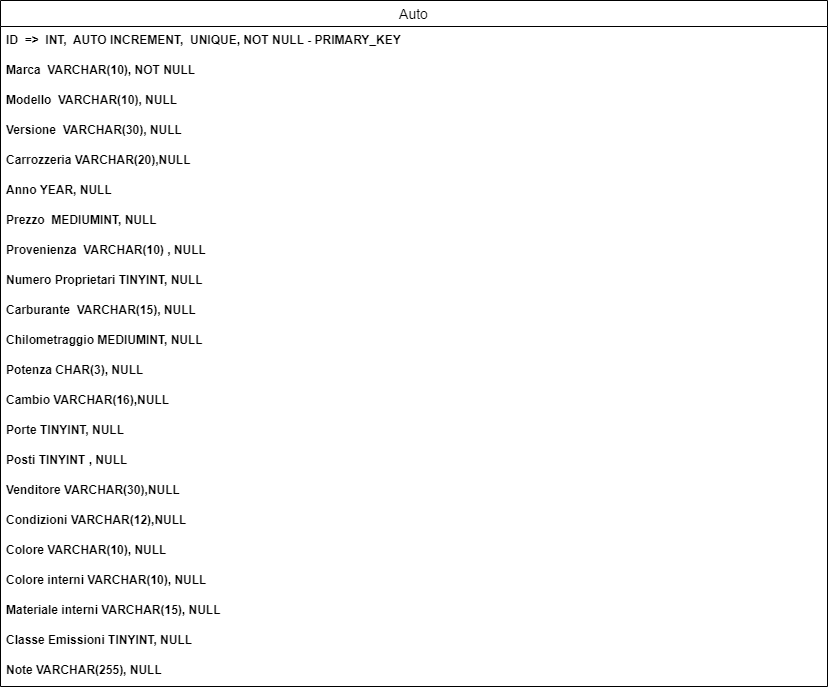

The diagram above was exported from draw.io. Its source (the exported page's mxGraphModel, read from the mxfile embedded in the PNG):
<mxGraphModel dx="2249" dy="3100" grid="0" gridSize="10" guides="1" tooltips="1" connect="1" arrows="1" fold="1" page="1" pageScale="1" pageWidth="827" pageHeight="1169" math="0" shadow="0">
  <root>
    <mxCell id="0" />
    <mxCell id="1" parent="0" />
    <mxCell id="svifVRjiSVwubY2f6iZ7-1" value="Auto" style="swimlane;fontStyle=0;childLayout=stackLayout;horizontal=1;startSize=26;horizontalStack=0;resizeParent=1;resizeParentMax=0;resizeLast=0;collapsible=1;marginBottom=0;align=center;fontSize=14;" parent="1" vertex="1">
      <mxGeometry x="-827" y="-2338" width="827" height="686" as="geometry">
        <mxRectangle y="-1169" width="50" height="26" as="alternateBounds" />
      </mxGeometry>
    </mxCell>
    <mxCell id="svifVRjiSVwubY2f6iZ7-2" value="ID  =&gt;  INT,  AUTO INCREMENT,  UNIQUE, NOT NULL - PRIMARY_KEY" style="text;strokeColor=none;fillColor=none;spacingLeft=4;spacingRight=4;overflow=hidden;rotatable=0;points=[[0,0.5],[1,0.5]];portConstraint=eastwest;fontSize=12;fontStyle=1" parent="svifVRjiSVwubY2f6iZ7-1" vertex="1">
      <mxGeometry y="26" width="827" height="30" as="geometry" />
    </mxCell>
    <mxCell id="svifVRjiSVwubY2f6iZ7-3" value="Marca  VARCHAR(10), NOT NULL" style="text;strokeColor=none;fillColor=none;spacingLeft=4;spacingRight=4;overflow=hidden;rotatable=0;points=[[0,0.5],[1,0.5]];portConstraint=eastwest;fontSize=12;fontStyle=1" parent="svifVRjiSVwubY2f6iZ7-1" vertex="1">
      <mxGeometry y="56" width="827" height="30" as="geometry" />
    </mxCell>
    <mxCell id="svifVRjiSVwubY2f6iZ7-4" value="Modello  VARCHAR(10), NULL" style="text;strokeColor=none;fillColor=none;spacingLeft=4;spacingRight=4;overflow=hidden;rotatable=0;points=[[0,0.5],[1,0.5]];portConstraint=eastwest;fontSize=12;fontStyle=1" parent="svifVRjiSVwubY2f6iZ7-1" vertex="1">
      <mxGeometry y="86" width="827" height="30" as="geometry" />
    </mxCell>
    <mxCell id="svifVRjiSVwubY2f6iZ7-7" value="Versione  VARCHAR(30), NULL" style="text;strokeColor=none;fillColor=none;spacingLeft=4;spacingRight=4;overflow=hidden;rotatable=0;points=[[0,0.5],[1,0.5]];portConstraint=eastwest;fontSize=12;fontStyle=1" parent="svifVRjiSVwubY2f6iZ7-1" vertex="1">
      <mxGeometry y="116" width="827" height="30" as="geometry" />
    </mxCell>
    <mxCell id="svifVRjiSVwubY2f6iZ7-6" value="Carrozzeria VARCHAR(20),NULL" style="text;strokeColor=none;fillColor=none;spacingLeft=4;spacingRight=4;overflow=hidden;rotatable=0;points=[[0,0.5],[1,0.5]];portConstraint=eastwest;fontSize=12;fontStyle=1" parent="svifVRjiSVwubY2f6iZ7-1" vertex="1">
      <mxGeometry y="146" width="827" height="30" as="geometry" />
    </mxCell>
    <mxCell id="svifVRjiSVwubY2f6iZ7-5" value="Anno YEAR, NULL" style="text;strokeColor=none;fillColor=none;spacingLeft=4;spacingRight=4;overflow=hidden;rotatable=0;points=[[0,0.5],[1,0.5]];portConstraint=eastwest;fontSize=12;fontStyle=1" parent="svifVRjiSVwubY2f6iZ7-1" vertex="1">
      <mxGeometry y="176" width="827" height="30" as="geometry" />
    </mxCell>
    <mxCell id="svifVRjiSVwubY2f6iZ7-22" value="Prezzo  MEDIUMINT, NULL" style="text;strokeColor=none;fillColor=none;spacingLeft=4;spacingRight=4;overflow=hidden;rotatable=0;points=[[0,0.5],[1,0.5]];portConstraint=eastwest;fontSize=12;fontStyle=1" parent="svifVRjiSVwubY2f6iZ7-1" vertex="1">
      <mxGeometry y="206" width="827" height="30" as="geometry" />
    </mxCell>
    <mxCell id="svifVRjiSVwubY2f6iZ7-21" value="Provenienza  VARCHAR(10) , NULL" style="text;strokeColor=none;fillColor=none;spacingLeft=4;spacingRight=4;overflow=hidden;rotatable=0;points=[[0,0.5],[1,0.5]];portConstraint=eastwest;fontSize=12;fontStyle=1" parent="svifVRjiSVwubY2f6iZ7-1" vertex="1">
      <mxGeometry y="236" width="827" height="30" as="geometry" />
    </mxCell>
    <mxCell id="svifVRjiSVwubY2f6iZ7-20" value="Numero Proprietari TINYINT, NULL" style="text;strokeColor=none;fillColor=none;spacingLeft=4;spacingRight=4;overflow=hidden;rotatable=0;points=[[0,0.5],[1,0.5]];portConstraint=eastwest;fontSize=12;fontStyle=1" parent="svifVRjiSVwubY2f6iZ7-1" vertex="1">
      <mxGeometry y="266" width="827" height="30" as="geometry" />
    </mxCell>
    <mxCell id="svifVRjiSVwubY2f6iZ7-19" value="Carburante  VARCHAR(15), NULL" style="text;strokeColor=none;fillColor=none;spacingLeft=4;spacingRight=4;overflow=hidden;rotatable=0;points=[[0,0.5],[1,0.5]];portConstraint=eastwest;fontSize=12;fontStyle=1" parent="svifVRjiSVwubY2f6iZ7-1" vertex="1">
      <mxGeometry y="296" width="827" height="30" as="geometry" />
    </mxCell>
    <mxCell id="svifVRjiSVwubY2f6iZ7-18" value="Chilometraggio MEDIUMINT, NULL" style="text;strokeColor=none;fillColor=none;spacingLeft=4;spacingRight=4;overflow=hidden;rotatable=0;points=[[0,0.5],[1,0.5]];portConstraint=eastwest;fontSize=12;fontStyle=1" parent="svifVRjiSVwubY2f6iZ7-1" vertex="1">
      <mxGeometry y="326" width="827" height="30" as="geometry" />
    </mxCell>
    <mxCell id="svifVRjiSVwubY2f6iZ7-17" value="Potenza CHAR(3), NULL" style="text;strokeColor=none;fillColor=none;spacingLeft=4;spacingRight=4;overflow=hidden;rotatable=0;points=[[0,0.5],[1,0.5]];portConstraint=eastwest;fontSize=12;fontStyle=1" parent="svifVRjiSVwubY2f6iZ7-1" vertex="1">
      <mxGeometry y="356" width="827" height="30" as="geometry" />
    </mxCell>
    <mxCell id="svifVRjiSVwubY2f6iZ7-16" value="Cambio VARCHAR(16),NULL" style="text;strokeColor=none;fillColor=none;spacingLeft=4;spacingRight=4;overflow=hidden;rotatable=0;points=[[0,0.5],[1,0.5]];portConstraint=eastwest;fontSize=12;fontStyle=1" parent="svifVRjiSVwubY2f6iZ7-1" vertex="1">
      <mxGeometry y="386" width="827" height="30" as="geometry" />
    </mxCell>
    <mxCell id="svifVRjiSVwubY2f6iZ7-15" value="Porte TINYINT, NULL" style="text;strokeColor=none;fillColor=none;spacingLeft=4;spacingRight=4;overflow=hidden;rotatable=0;points=[[0,0.5],[1,0.5]];portConstraint=eastwest;fontSize=12;fontStyle=1" parent="svifVRjiSVwubY2f6iZ7-1" vertex="1">
      <mxGeometry y="416" width="827" height="30" as="geometry" />
    </mxCell>
    <mxCell id="svifVRjiSVwubY2f6iZ7-14" value="Posti TINYINT , NULL" style="text;strokeColor=none;fillColor=none;spacingLeft=4;spacingRight=4;overflow=hidden;rotatable=0;points=[[0,0.5],[1,0.5]];portConstraint=eastwest;fontSize=12;fontStyle=1" parent="svifVRjiSVwubY2f6iZ7-1" vertex="1">
      <mxGeometry y="446" width="827" height="30" as="geometry" />
    </mxCell>
    <mxCell id="svifVRjiSVwubY2f6iZ7-13" value="Venditore VARCHAR(30),NULL" style="text;strokeColor=none;fillColor=none;spacingLeft=4;spacingRight=4;overflow=hidden;rotatable=0;points=[[0,0.5],[1,0.5]];portConstraint=eastwest;fontSize=12;fontStyle=1" parent="svifVRjiSVwubY2f6iZ7-1" vertex="1">
      <mxGeometry y="476" width="827" height="30" as="geometry" />
    </mxCell>
    <mxCell id="svifVRjiSVwubY2f6iZ7-12" value="Condizioni VARCHAR(12),NULL" style="text;strokeColor=none;fillColor=none;spacingLeft=4;spacingRight=4;overflow=hidden;rotatable=0;points=[[0,0.5],[1,0.5]];portConstraint=eastwest;fontSize=12;fontStyle=1" parent="svifVRjiSVwubY2f6iZ7-1" vertex="1">
      <mxGeometry y="506" width="827" height="30" as="geometry" />
    </mxCell>
    <mxCell id="svifVRjiSVwubY2f6iZ7-11" value="Colore VARCHAR(10), NULL" style="text;strokeColor=none;fillColor=none;spacingLeft=4;spacingRight=4;overflow=hidden;rotatable=0;points=[[0,0.5],[1,0.5]];portConstraint=eastwest;fontSize=12;fontStyle=1" parent="svifVRjiSVwubY2f6iZ7-1" vertex="1">
      <mxGeometry y="536" width="827" height="30" as="geometry" />
    </mxCell>
    <mxCell id="svifVRjiSVwubY2f6iZ7-10" value="Colore interni VARCHAR(10), NULL" style="text;strokeColor=none;fillColor=none;spacingLeft=4;spacingRight=4;overflow=hidden;rotatable=0;points=[[0,0.5],[1,0.5]];portConstraint=eastwest;fontSize=12;fontStyle=1" parent="svifVRjiSVwubY2f6iZ7-1" vertex="1">
      <mxGeometry y="566" width="827" height="30" as="geometry" />
    </mxCell>
    <mxCell id="svifVRjiSVwubY2f6iZ7-9" value="Materiale interni VARCHAR(15), NULL" style="text;strokeColor=none;fillColor=none;spacingLeft=4;spacingRight=4;overflow=hidden;rotatable=0;points=[[0,0.5],[1,0.5]];portConstraint=eastwest;fontSize=12;fontStyle=1" parent="svifVRjiSVwubY2f6iZ7-1" vertex="1">
      <mxGeometry y="596" width="827" height="30" as="geometry" />
    </mxCell>
    <mxCell id="svifVRjiSVwubY2f6iZ7-8" value="Classe Emissioni TINYINT, NULL" style="text;strokeColor=none;fillColor=none;spacingLeft=4;spacingRight=4;overflow=hidden;rotatable=0;points=[[0,0.5],[1,0.5]];portConstraint=eastwest;fontSize=12;fontStyle=1" parent="svifVRjiSVwubY2f6iZ7-1" vertex="1">
      <mxGeometry y="626" width="827" height="30" as="geometry" />
    </mxCell>
    <mxCell id="20hA_KA283s0guJb41ja-1" value="Note VARCHAR(255), NULL" style="text;strokeColor=none;fillColor=none;spacingLeft=4;spacingRight=4;overflow=hidden;rotatable=0;points=[[0,0.5],[1,0.5]];portConstraint=eastwest;fontSize=12;fontStyle=1" vertex="1" parent="svifVRjiSVwubY2f6iZ7-1">
      <mxGeometry y="656" width="827" height="30" as="geometry" />
    </mxCell>
  </root>
</mxGraphModel>